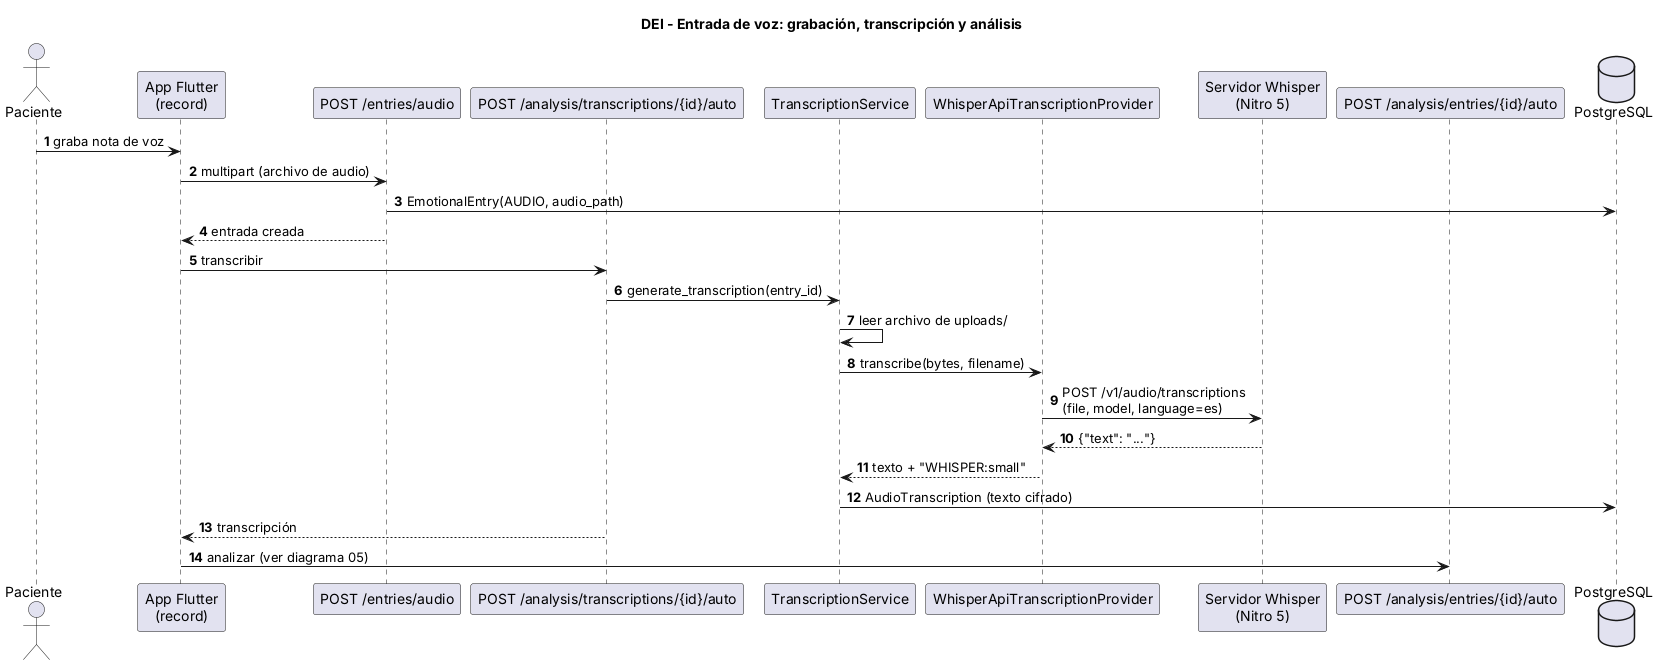

The diagram above was rendered by PlantUML. Its source (embedded in the PNG):
@startuml 07-secuencia-entrada-audio
title DEI - Entrada de voz: grabación, transcripción y análisis
skinparam shadowing false
autonumber

actor Paciente
participant "App Flutter\n(record)" as app
participant "POST /entries/audio" as entries
participant "POST /analysis/transcriptions/{id}/auto" as trans
participant "TranscriptionService" as tsvc
participant "WhisperApiTranscriptionProvider" as wprov
participant "Servidor Whisper\n(Nitro 5)" as whisper
participant "POST /analysis/entries/{id}/auto" as analysis
database PostgreSQL as db

Paciente -> app : graba nota de voz
app -> entries : multipart (archivo de audio)
entries -> db : EmotionalEntry(AUDIO, audio_path)
entries --> app : entrada creada
app -> trans : transcribir
trans -> tsvc : generate_transcription(entry_id)
tsvc -> tsvc : leer archivo de uploads/
tsvc -> wprov : transcribe(bytes, filename)
wprov -> whisper : POST /v1/audio/transcriptions\n(file, model, language=es)
whisper --> wprov : {"text": "..."}
wprov --> tsvc : texto + "WHISPER:small"
tsvc -> db : AudioTranscription (texto cifrado)
trans --> app : transcripción
app -> analysis : analizar (ver diagrama 05)
@enduml